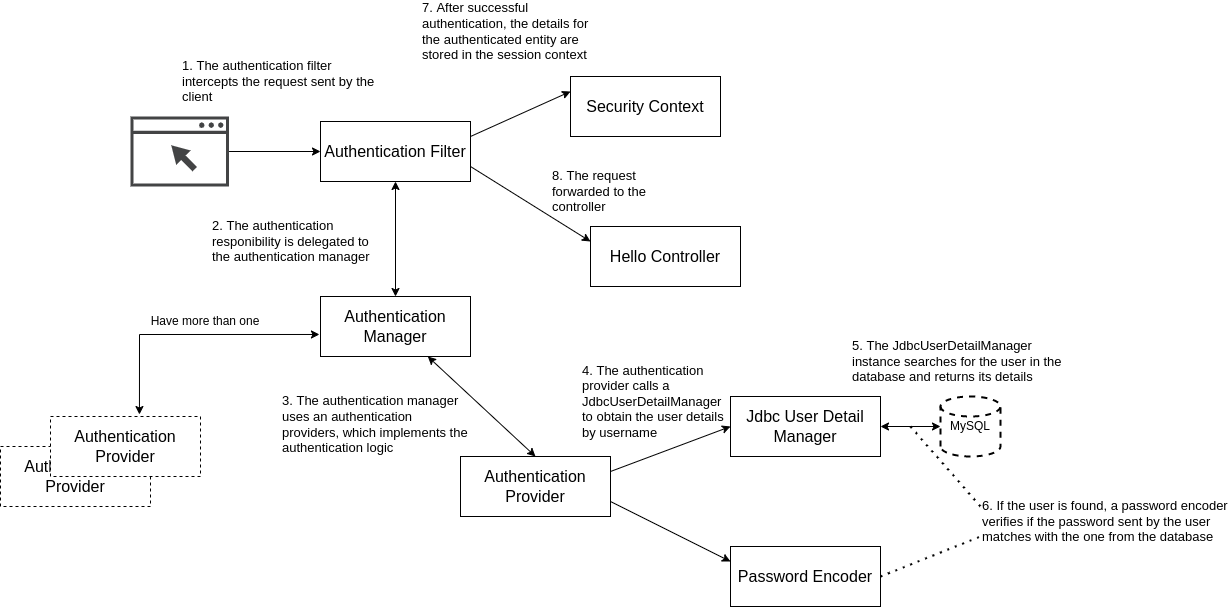

The diagram above was exported from draw.io. Its source (the exported page's mxGraphModel, read from the mxfile embedded in the PNG):
<mxGraphModel dx="2272" dy="1829" grid="1" gridSize="10" guides="1" tooltips="1" connect="1" arrows="1" fold="1" page="1" pageScale="1" pageWidth="850" pageHeight="1100" math="0" shadow="0">
  <root>
    <mxCell id="0" />
    <mxCell id="1" parent="0" />
    <mxCell id="bUERM81bTJAFmtjjJscn-4" value="" style="sketch=0;pointerEvents=1;shadow=0;dashed=0;html=1;strokeColor=none;fillColor=#434445;aspect=fixed;labelPosition=center;verticalLabelPosition=bottom;verticalAlign=top;align=center;outlineConnect=0;shape=mxgraph.vvd.web_browser;" vertex="1" parent="1">
      <mxGeometry y="80" width="98.59" height="70" as="geometry" />
    </mxCell>
    <mxCell id="bUERM81bTJAFmtjjJscn-5" value="&lt;font style=&quot;font-size: 16px&quot;&gt;Authentication Filter&lt;/font&gt;" style="rounded=0;whiteSpace=wrap;html=1;" vertex="1" parent="1">
      <mxGeometry x="190" y="85" width="150" height="60" as="geometry" />
    </mxCell>
    <mxCell id="bUERM81bTJAFmtjjJscn-6" value="&lt;font style=&quot;font-size: 16px&quot;&gt;Authentication Manager&lt;/font&gt;" style="rounded=0;whiteSpace=wrap;html=1;" vertex="1" parent="1">
      <mxGeometry x="190" y="260" width="150" height="60" as="geometry" />
    </mxCell>
    <mxCell id="bUERM81bTJAFmtjjJscn-7" value="&lt;font style=&quot;font-size: 16px&quot;&gt;Authentication Provider&lt;/font&gt;" style="rounded=0;whiteSpace=wrap;html=1;" vertex="1" parent="1">
      <mxGeometry x="330" y="420" width="150" height="60" as="geometry" />
    </mxCell>
    <mxCell id="bUERM81bTJAFmtjjJscn-8" value="&lt;font style=&quot;font-size: 16px&quot;&gt;Authentication Provider&lt;/font&gt;" style="rounded=0;whiteSpace=wrap;html=1;dashed=1;" vertex="1" parent="1">
      <mxGeometry x="-130" y="410" width="150" height="60" as="geometry" />
    </mxCell>
    <mxCell id="bUERM81bTJAFmtjjJscn-9" value="&lt;font style=&quot;font-size: 16px&quot;&gt;Authentication Provider&lt;/font&gt;" style="rounded=0;whiteSpace=wrap;html=1;dashed=1;" vertex="1" parent="1">
      <mxGeometry x="-80" y="380" width="150" height="60" as="geometry" />
    </mxCell>
    <mxCell id="bUERM81bTJAFmtjjJscn-11" value="&lt;font style=&quot;font-size: 16px&quot;&gt;Jdbc User Detail Manager&lt;/font&gt;" style="rounded=0;whiteSpace=wrap;html=1;" vertex="1" parent="1">
      <mxGeometry x="600" y="360" width="150" height="60" as="geometry" />
    </mxCell>
    <mxCell id="bUERM81bTJAFmtjjJscn-12" value="&lt;font style=&quot;font-size: 16px&quot;&gt;Password Encoder&lt;/font&gt;" style="rounded=0;whiteSpace=wrap;html=1;" vertex="1" parent="1">
      <mxGeometry x="600" y="510" width="150" height="60" as="geometry" />
    </mxCell>
    <mxCell id="bUERM81bTJAFmtjjJscn-13" value="&lt;font style=&quot;font-size: 16px&quot;&gt;Security Context&lt;/font&gt;" style="rounded=0;whiteSpace=wrap;html=1;" vertex="1" parent="1">
      <mxGeometry x="440" y="40" width="150" height="60" as="geometry" />
    </mxCell>
    <mxCell id="bUERM81bTJAFmtjjJscn-14" value="&lt;font style=&quot;font-size: 16px&quot;&gt;Hello Controller&lt;/font&gt;" style="rounded=0;whiteSpace=wrap;html=1;" vertex="1" parent="1">
      <mxGeometry x="460" y="190" width="150" height="60" as="geometry" />
    </mxCell>
    <mxCell id="bUERM81bTJAFmtjjJscn-15" value="" style="endArrow=classic;html=1;rounded=0;fontSize=16;entryX=0;entryY=0.5;entryDx=0;entryDy=0;" edge="1" parent="1" source="bUERM81bTJAFmtjjJscn-4" target="bUERM81bTJAFmtjjJscn-5">
      <mxGeometry width="50" height="50" relative="1" as="geometry">
        <mxPoint x="100" y="210" as="sourcePoint" />
        <mxPoint x="210" y="220" as="targetPoint" />
      </mxGeometry>
    </mxCell>
    <mxCell id="bUERM81bTJAFmtjjJscn-16" value="&lt;font style=&quot;font-size: 13px;&quot;&gt;1. The authentication filter intercepts the request sent by the client&lt;/font&gt;" style="text;html=1;strokeColor=none;fillColor=none;align=left;verticalAlign=middle;whiteSpace=wrap;rounded=0;dashed=1;fontSize=13;" vertex="1" parent="1">
      <mxGeometry x="50" y="30" width="210" height="30" as="geometry" />
    </mxCell>
    <mxCell id="bUERM81bTJAFmtjjJscn-17" value="" style="endArrow=classic;startArrow=classic;html=1;rounded=0;fontSize=12;entryX=0.5;entryY=1;entryDx=0;entryDy=0;" edge="1" parent="1" source="bUERM81bTJAFmtjjJscn-6" target="bUERM81bTJAFmtjjJscn-5">
      <mxGeometry width="50" height="50" relative="1" as="geometry">
        <mxPoint x="90" y="370" as="sourcePoint" />
        <mxPoint x="140" y="320" as="targetPoint" />
      </mxGeometry>
    </mxCell>
    <mxCell id="bUERM81bTJAFmtjjJscn-18" value="2. The authentication responibility is delegated to the authentication manager" style="text;html=1;strokeColor=none;fillColor=none;align=left;verticalAlign=middle;whiteSpace=wrap;rounded=0;dashed=1;fontSize=13;" vertex="1" parent="1">
      <mxGeometry x="80" y="190" width="180" height="30" as="geometry" />
    </mxCell>
    <mxCell id="bUERM81bTJAFmtjjJscn-19" value="3. The authentication manager uses an authentication providers, which implements the authentication logic" style="text;html=1;strokeColor=none;fillColor=none;align=left;verticalAlign=middle;whiteSpace=wrap;rounded=0;dashed=1;fontSize=13;" vertex="1" parent="1">
      <mxGeometry x="150" y="370" width="190" height="35" as="geometry" />
    </mxCell>
    <mxCell id="bUERM81bTJAFmtjjJscn-20" value="" style="endArrow=classic;startArrow=classic;html=1;rounded=0;fontSize=12;exitX=0.5;exitY=0;exitDx=0;exitDy=0;" edge="1" parent="1" source="bUERM81bTJAFmtjjJscn-7" target="bUERM81bTJAFmtjjJscn-6">
      <mxGeometry width="50" height="50" relative="1" as="geometry">
        <mxPoint x="390" y="380" as="sourcePoint" />
        <mxPoint x="440" y="330" as="targetPoint" />
      </mxGeometry>
    </mxCell>
    <mxCell id="bUERM81bTJAFmtjjJscn-21" value="MySQL" style="strokeWidth=2;html=1;shape=mxgraph.flowchart.database;whiteSpace=wrap;dashed=1;fontSize=12;" vertex="1" parent="1">
      <mxGeometry x="810" y="360" width="60" height="60" as="geometry" />
    </mxCell>
    <mxCell id="bUERM81bTJAFmtjjJscn-23" value="" style="endArrow=classic;startArrow=classic;html=1;rounded=0;fontSize=12;exitX=0.593;exitY=-0.033;exitDx=0;exitDy=0;exitPerimeter=0;entryX=-0.007;entryY=0.633;entryDx=0;entryDy=0;entryPerimeter=0;" edge="1" parent="1" source="bUERM81bTJAFmtjjJscn-9" target="bUERM81bTJAFmtjjJscn-6">
      <mxGeometry width="50" height="50" relative="1" as="geometry">
        <mxPoint x="40" y="330" as="sourcePoint" />
        <mxPoint x="90" y="280" as="targetPoint" />
        <Array as="points">
          <mxPoint x="9" y="298" />
        </Array>
      </mxGeometry>
    </mxCell>
    <mxCell id="bUERM81bTJAFmtjjJscn-24" value="Have more than one" style="text;html=1;strokeColor=none;fillColor=none;align=center;verticalAlign=middle;whiteSpace=wrap;rounded=0;dashed=1;fontSize=12;" vertex="1" parent="1">
      <mxGeometry x="10" y="270" width="130" height="30" as="geometry" />
    </mxCell>
    <mxCell id="bUERM81bTJAFmtjjJscn-25" value="" style="endArrow=classic;startArrow=classic;html=1;rounded=0;fontSize=12;entryX=0;entryY=0.5;entryDx=0;entryDy=0;entryPerimeter=0;" edge="1" parent="1" source="bUERM81bTJAFmtjjJscn-11" target="bUERM81bTJAFmtjjJscn-21">
      <mxGeometry width="50" height="50" relative="1" as="geometry">
        <mxPoint x="720" y="500" as="sourcePoint" />
        <mxPoint x="770" y="450" as="targetPoint" />
      </mxGeometry>
    </mxCell>
    <mxCell id="bUERM81bTJAFmtjjJscn-26" value="4. The authentication provider calls a JdbcUserDetailManager to obtain the user details by username" style="text;html=1;strokeColor=none;fillColor=none;align=left;verticalAlign=middle;whiteSpace=wrap;rounded=0;dashed=1;fontSize=13;" vertex="1" parent="1">
      <mxGeometry x="450" y="350" width="150" height="30" as="geometry" />
    </mxCell>
    <mxCell id="bUERM81bTJAFmtjjJscn-28" value="" style="endArrow=classic;html=1;rounded=0;fontSize=12;entryX=0;entryY=0.5;entryDx=0;entryDy=0;exitX=1;exitY=0.25;exitDx=0;exitDy=0;" edge="1" parent="1" source="bUERM81bTJAFmtjjJscn-7" target="bUERM81bTJAFmtjjJscn-11">
      <mxGeometry width="50" height="50" relative="1" as="geometry">
        <mxPoint x="440" y="560" as="sourcePoint" />
        <mxPoint x="490" y="510" as="targetPoint" />
      </mxGeometry>
    </mxCell>
    <mxCell id="bUERM81bTJAFmtjjJscn-29" value="" style="endArrow=classic;html=1;rounded=0;fontSize=12;entryX=0;entryY=0.25;entryDx=0;entryDy=0;exitX=1;exitY=0.75;exitDx=0;exitDy=0;" edge="1" parent="1" source="bUERM81bTJAFmtjjJscn-7" target="bUERM81bTJAFmtjjJscn-12">
      <mxGeometry width="50" height="50" relative="1" as="geometry">
        <mxPoint x="410" y="600" as="sourcePoint" />
        <mxPoint x="460" y="550" as="targetPoint" />
      </mxGeometry>
    </mxCell>
    <mxCell id="bUERM81bTJAFmtjjJscn-30" value="5. The JdbcUserDetailManager instance searches for the user in the database and returns its details" style="text;html=1;strokeColor=none;fillColor=none;align=left;verticalAlign=middle;whiteSpace=wrap;rounded=0;dashed=1;fontSize=13;" vertex="1" parent="1">
      <mxGeometry x="720" y="310" width="220" height="30" as="geometry" />
    </mxCell>
    <mxCell id="bUERM81bTJAFmtjjJscn-31" value="6. If the user is found, a password encoder verifies if the password sent by the user matches with the one from the database" style="text;html=1;strokeColor=none;fillColor=none;align=left;verticalAlign=middle;whiteSpace=wrap;rounded=0;dashed=1;fontSize=13;" vertex="1" parent="1">
      <mxGeometry x="850" y="470" width="250" height="30" as="geometry" />
    </mxCell>
    <mxCell id="bUERM81bTJAFmtjjJscn-32" value="" style="endArrow=none;dashed=1;html=1;dashPattern=1 3;strokeWidth=2;rounded=0;fontSize=12;entryX=0;entryY=0;entryDx=0;entryDy=0;" edge="1" parent="1" target="bUERM81bTJAFmtjjJscn-31">
      <mxGeometry width="50" height="50" relative="1" as="geometry">
        <mxPoint x="780" y="390" as="sourcePoint" />
        <mxPoint x="810" y="450" as="targetPoint" />
      </mxGeometry>
    </mxCell>
    <mxCell id="bUERM81bTJAFmtjjJscn-33" value="" style="endArrow=none;dashed=1;html=1;dashPattern=1 3;strokeWidth=2;rounded=0;fontSize=12;exitX=1;exitY=0.5;exitDx=0;exitDy=0;entryX=0;entryY=1;entryDx=0;entryDy=0;" edge="1" parent="1" source="bUERM81bTJAFmtjjJscn-12" target="bUERM81bTJAFmtjjJscn-31">
      <mxGeometry width="50" height="50" relative="1" as="geometry">
        <mxPoint x="820" y="580" as="sourcePoint" />
        <mxPoint x="870" y="530" as="targetPoint" />
      </mxGeometry>
    </mxCell>
    <mxCell id="bUERM81bTJAFmtjjJscn-34" value="" style="endArrow=classic;html=1;rounded=0;fontSize=17;exitX=1;exitY=0.25;exitDx=0;exitDy=0;entryX=0;entryY=0.25;entryDx=0;entryDy=0;" edge="1" parent="1" source="bUERM81bTJAFmtjjJscn-5" target="bUERM81bTJAFmtjjJscn-13">
      <mxGeometry width="50" height="50" relative="1" as="geometry">
        <mxPoint x="770" y="150" as="sourcePoint" />
        <mxPoint x="820" y="100" as="targetPoint" />
      </mxGeometry>
    </mxCell>
    <mxCell id="bUERM81bTJAFmtjjJscn-35" value="&lt;font style=&quot;font-size: 13px;&quot;&gt;7. After successful authentication, the details for the authenticated entity are stored in the session context&lt;/font&gt;" style="text;html=1;strokeColor=none;fillColor=none;align=left;verticalAlign=middle;whiteSpace=wrap;rounded=0;dashed=1;fontSize=13;" vertex="1" parent="1">
      <mxGeometry x="290" y="-20" width="180" height="30" as="geometry" />
    </mxCell>
    <mxCell id="bUERM81bTJAFmtjjJscn-36" value="" style="endArrow=classic;html=1;rounded=0;fontSize=13;exitX=1;exitY=0.75;exitDx=0;exitDy=0;entryX=0;entryY=0.25;entryDx=0;entryDy=0;" edge="1" parent="1" source="bUERM81bTJAFmtjjJscn-5" target="bUERM81bTJAFmtjjJscn-14">
      <mxGeometry width="50" height="50" relative="1" as="geometry">
        <mxPoint x="690" y="180" as="sourcePoint" />
        <mxPoint x="740" y="130" as="targetPoint" />
      </mxGeometry>
    </mxCell>
    <mxCell id="bUERM81bTJAFmtjjJscn-37" value="8. The request forwarded to the controller" style="text;html=1;strokeColor=none;fillColor=none;align=left;verticalAlign=middle;whiteSpace=wrap;rounded=0;dashed=1;fontSize=13;" vertex="1" parent="1">
      <mxGeometry x="420" y="140" width="100" height="30" as="geometry" />
    </mxCell>
  </root>
</mxGraphModel>